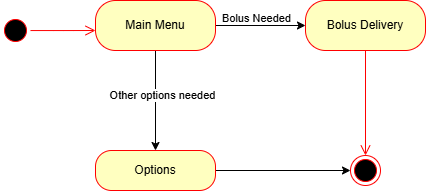

The diagram above was exported from draw.io. Its source (the exported page's mxGraphModel, read from the mxfile embedded in the PNG):
<mxGraphModel dx="1503" dy="837" grid="1" gridSize="10" guides="1" tooltips="1" connect="1" arrows="1" fold="1" page="1" pageScale="1" pageWidth="850" pageHeight="1100" math="0" shadow="0">
  <root>
    <mxCell id="BIbU03Lp4hVpFT5e3YEm-0" />
    <mxCell id="BIbU03Lp4hVpFT5e3YEm-1" parent="BIbU03Lp4hVpFT5e3YEm-0" />
    <mxCell id="v4mAwGm9oceQljwZ6141-0" value="" style="ellipse;html=1;shape=startState;fillColor=#000000;strokeColor=#ff0000;rounded=1;shadow=0;comic=0;labelBackgroundColor=none;fontFamily=Verdana;fontSize=12;fontColor=#000000;align=center;direction=south;" vertex="1" parent="BIbU03Lp4hVpFT5e3YEm-1">
      <mxGeometry x="185" y="95" width="30" height="30" as="geometry" />
    </mxCell>
    <mxCell id="v4mAwGm9oceQljwZ6141-1" style="edgeStyle=orthogonalEdgeStyle;html=1;labelBackgroundColor=none;endArrow=open;endSize=8;strokeColor=#ff0000;fontFamily=Verdana;fontSize=12;align=left;" edge="1" parent="BIbU03Lp4hVpFT5e3YEm-1" source="v4mAwGm9oceQljwZ6141-0">
      <mxGeometry relative="1" as="geometry">
        <mxPoint x="280" y="110" as="targetPoint" />
      </mxGeometry>
    </mxCell>
    <mxCell id="v4mAwGm9oceQljwZ6141-2" value="Bolus Delivery" style="rounded=1;whiteSpace=wrap;html=1;arcSize=40;fontColor=#000000;fillColor=#ffffc0;strokeColor=#ff0000;" vertex="1" parent="BIbU03Lp4hVpFT5e3YEm-1">
      <mxGeometry x="490" y="80" width="120" height="50" as="geometry" />
    </mxCell>
    <mxCell id="v4mAwGm9oceQljwZ6141-3" value="" style="edgeStyle=orthogonalEdgeStyle;html=1;verticalAlign=bottom;endArrow=open;endSize=8;strokeColor=#ff0000;rounded=0;entryX=0.5;entryY=0;entryDx=0;entryDy=0;" edge="1" parent="BIbU03Lp4hVpFT5e3YEm-1" source="v4mAwGm9oceQljwZ6141-2" target="v4mAwGm9oceQljwZ6141-11">
      <mxGeometry relative="1" as="geometry">
        <mxPoint x="530" y="190" as="targetPoint" />
      </mxGeometry>
    </mxCell>
    <mxCell id="v4mAwGm9oceQljwZ6141-4" style="edgeStyle=orthogonalEdgeStyle;rounded=0;orthogonalLoop=1;jettySize=auto;html=1;exitX=1;exitY=0.5;exitDx=0;exitDy=0;entryX=0;entryY=0.5;entryDx=0;entryDy=0;" edge="1" parent="BIbU03Lp4hVpFT5e3YEm-1" source="v4mAwGm9oceQljwZ6141-5" target="v4mAwGm9oceQljwZ6141-11">
      <mxGeometry relative="1" as="geometry" />
    </mxCell>
    <mxCell id="v4mAwGm9oceQljwZ6141-5" value="Options" style="rounded=1;whiteSpace=wrap;html=1;arcSize=40;fontColor=#000000;fillColor=#ffffc0;strokeColor=#ff0000;" vertex="1" parent="BIbU03Lp4hVpFT5e3YEm-1">
      <mxGeometry x="280" y="230" width="120" height="40" as="geometry" />
    </mxCell>
    <mxCell id="v4mAwGm9oceQljwZ6141-6" style="edgeStyle=orthogonalEdgeStyle;rounded=0;orthogonalLoop=1;jettySize=auto;html=1;exitX=1;exitY=0.5;exitDx=0;exitDy=0;entryX=0;entryY=0.5;entryDx=0;entryDy=0;" edge="1" parent="BIbU03Lp4hVpFT5e3YEm-1" source="v4mAwGm9oceQljwZ6141-10" target="v4mAwGm9oceQljwZ6141-2">
      <mxGeometry relative="1" as="geometry" />
    </mxCell>
    <mxCell id="v4mAwGm9oceQljwZ6141-7" value="Bolus Needed" style="edgeLabel;html=1;align=center;verticalAlign=middle;resizable=0;points=[];" vertex="1" connectable="0" parent="v4mAwGm9oceQljwZ6141-6">
      <mxGeometry x="-0.1111" y="6" relative="1" as="geometry">
        <mxPoint y="-2" as="offset" />
      </mxGeometry>
    </mxCell>
    <mxCell id="v4mAwGm9oceQljwZ6141-8" style="edgeStyle=orthogonalEdgeStyle;rounded=0;orthogonalLoop=1;jettySize=auto;html=1;exitX=0.5;exitY=1;exitDx=0;exitDy=0;" edge="1" parent="BIbU03Lp4hVpFT5e3YEm-1" source="v4mAwGm9oceQljwZ6141-10" target="v4mAwGm9oceQljwZ6141-5">
      <mxGeometry relative="1" as="geometry" />
    </mxCell>
    <mxCell id="v4mAwGm9oceQljwZ6141-9" value="Other options needed" style="edgeLabel;html=1;align=center;verticalAlign=middle;resizable=0;points=[];" vertex="1" connectable="0" parent="v4mAwGm9oceQljwZ6141-8">
      <mxGeometry x="-0.085" y="6" relative="1" as="geometry">
        <mxPoint y="-1" as="offset" />
      </mxGeometry>
    </mxCell>
    <mxCell id="v4mAwGm9oceQljwZ6141-10" value="Main Menu" style="rounded=1;whiteSpace=wrap;html=1;arcSize=40;fontColor=#000000;fillColor=#ffffc0;strokeColor=#ff0000;" vertex="1" parent="BIbU03Lp4hVpFT5e3YEm-1">
      <mxGeometry x="280" y="80" width="120" height="50" as="geometry" />
    </mxCell>
    <mxCell id="v4mAwGm9oceQljwZ6141-11" value="" style="ellipse;html=1;shape=endState;fillColor=#000000;strokeColor=#ff0000;" vertex="1" parent="BIbU03Lp4hVpFT5e3YEm-1">
      <mxGeometry x="535" y="235" width="30" height="30" as="geometry" />
    </mxCell>
  </root>
</mxGraphModel>